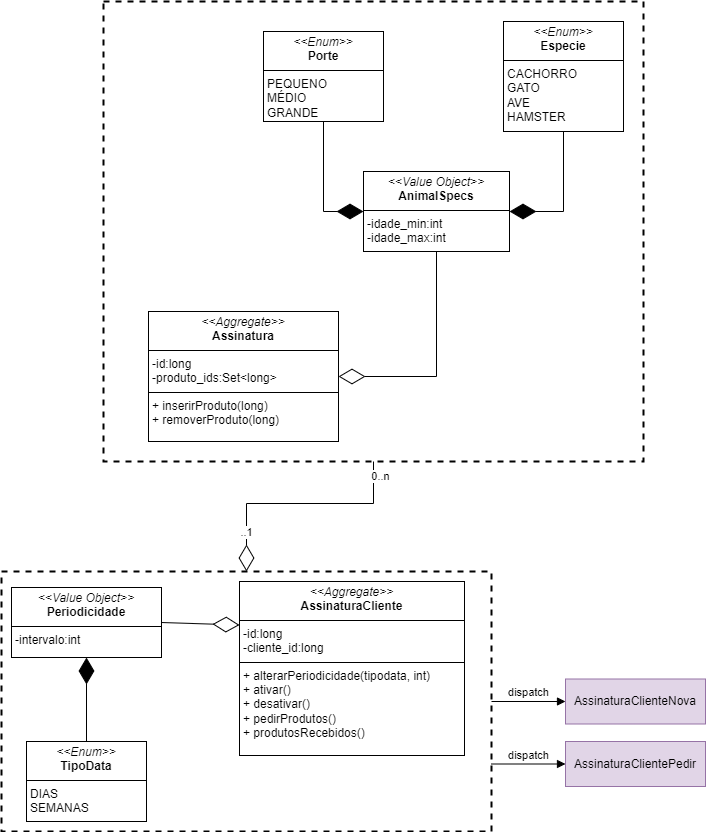

The diagram above was exported from draw.io. Its source (the exported page's mxGraphModel, read from the mxfile embedded in the PNG):
<mxGraphModel dx="1434" dy="780" grid="1" gridSize="14" guides="1" tooltips="1" connect="1" arrows="1" fold="1" page="1" pageScale="1" pageWidth="827" pageHeight="1169" math="0" shadow="0">
  <root>
    <mxCell id="WIyWlLk6GJQsqaUBKTNV-0" />
    <mxCell id="WIyWlLk6GJQsqaUBKTNV-1" parent="WIyWlLk6GJQsqaUBKTNV-0" />
    <mxCell id="xvuDiNSKCmAKDbUO5PQF-31" value="" style="rounded=0;whiteSpace=wrap;html=1;fillColor=none;dashed=1;strokeColor=#000000;strokeWidth=2;" parent="WIyWlLk6GJQsqaUBKTNV-1" vertex="1">
      <mxGeometry x="200" y="30" width="540" height="460" as="geometry" />
    </mxCell>
    <mxCell id="xvuDiNSKCmAKDbUO5PQF-30" value="" style="rounded=0;whiteSpace=wrap;html=1;fillColor=none;dashed=1;strokeColor=#000000;strokeWidth=2;" parent="WIyWlLk6GJQsqaUBKTNV-1" vertex="1">
      <mxGeometry x="98" y="600" width="490" height="260" as="geometry" />
    </mxCell>
    <mxCell id="xvuDiNSKCmAKDbUO5PQF-0" value="&lt;p style=&quot;margin:0px;margin-top:4px;text-align:center;&quot;&gt;&lt;i&gt;&amp;lt;&amp;lt;Aggregate&amp;gt;&amp;gt;&lt;/i&gt;&lt;br&gt;&lt;b&gt;Assinatura&lt;/b&gt;&lt;/p&gt;&lt;hr size=&quot;1&quot; style=&quot;border-style:solid;&quot;&gt;&lt;p style=&quot;margin:0px;margin-left:4px;&quot;&gt;-id:long&lt;/p&gt;&lt;p style=&quot;margin:0px;margin-left:4px;&quot;&gt;-produto_ids:Set&amp;lt;long&amp;gt;&lt;/p&gt;&lt;hr size=&quot;1&quot; style=&quot;border-style:solid;&quot;&gt;&lt;p style=&quot;margin:0px;margin-left:4px;&quot;&gt;+ inserirProduto(long)&lt;/p&gt;&lt;p style=&quot;margin:0px;margin-left:4px;&quot;&gt;+ removerProduto(long)&lt;/p&gt;" style="verticalAlign=top;align=left;overflow=fill;html=1;whiteSpace=wrap;" parent="WIyWlLk6GJQsqaUBKTNV-1" vertex="1">
      <mxGeometry x="245" y="340" width="190" height="130" as="geometry" />
    </mxCell>
    <mxCell id="xvuDiNSKCmAKDbUO5PQF-10" value="&lt;p style=&quot;margin:0px;margin-top:4px;text-align:center;&quot;&gt;&lt;i&gt;&amp;lt;&amp;lt;Value Object&amp;gt;&amp;gt;&lt;/i&gt;&lt;br&gt;&lt;b&gt;AnimalSpecs&lt;/b&gt;&lt;/p&gt;&lt;hr size=&quot;1&quot; style=&quot;border-style:solid;&quot;&gt;&lt;p style=&quot;margin:0px;margin-left:4px;&quot;&gt;&lt;span style=&quot;background-color: initial;&quot;&gt;-idade_min:int&lt;/span&gt;&lt;br&gt;&lt;/p&gt;&lt;p style=&quot;margin:0px;margin-left:4px;&quot;&gt;-idade_max:int&lt;/p&gt;" style="verticalAlign=top;align=left;overflow=fill;html=1;whiteSpace=wrap;strokeColor=default;" parent="WIyWlLk6GJQsqaUBKTNV-1" vertex="1">
      <mxGeometry x="460" y="200" width="146" height="80" as="geometry" />
    </mxCell>
    <mxCell id="xvuDiNSKCmAKDbUO5PQF-11" value="&lt;p style=&quot;margin:0px;margin-top:4px;text-align:center;&quot;&gt;&lt;i&gt;&amp;lt;&amp;lt;Enum&amp;gt;&amp;gt;&lt;/i&gt;&lt;br&gt;&lt;b&gt;Porte&lt;/b&gt;&lt;/p&gt;&lt;hr size=&quot;1&quot; style=&quot;border-style:solid;&quot;&gt;&lt;p style=&quot;margin:0px;margin-left:4px;&quot;&gt;PEQUENO&lt;/p&gt;&lt;p style=&quot;margin:0px;margin-left:4px;&quot;&gt;MÉDIO&lt;/p&gt;&lt;p style=&quot;margin:0px;margin-left:4px;&quot;&gt;GRANDE&lt;/p&gt;" style="verticalAlign=top;align=left;overflow=fill;html=1;whiteSpace=wrap;strokeColor=default;" parent="WIyWlLk6GJQsqaUBKTNV-1" vertex="1">
      <mxGeometry x="360" y="60" width="120" height="90" as="geometry" />
    </mxCell>
    <mxCell id="xvuDiNSKCmAKDbUO5PQF-12" value="&lt;p style=&quot;margin:0px;margin-top:4px;text-align:center;&quot;&gt;&lt;i&gt;&amp;lt;&amp;lt;Enum&amp;gt;&amp;gt;&lt;/i&gt;&lt;br&gt;&lt;b&gt;Especie&lt;/b&gt;&lt;/p&gt;&lt;hr size=&quot;1&quot; style=&quot;border-style:solid;&quot;&gt;&lt;p style=&quot;margin:0px;margin-left:4px;&quot;&gt;CACHORRO&lt;/p&gt;&lt;p style=&quot;margin:0px;margin-left:4px;&quot;&gt;GATO&lt;/p&gt;&lt;p style=&quot;margin:0px;margin-left:4px;&quot;&gt;AVE&lt;/p&gt;&lt;p style=&quot;margin:0px;margin-left:4px;&quot;&gt;HAMSTER&lt;/p&gt;" style="verticalAlign=top;align=left;overflow=fill;html=1;whiteSpace=wrap;strokeColor=default;" parent="WIyWlLk6GJQsqaUBKTNV-1" vertex="1">
      <mxGeometry x="600" y="50" width="120" height="110" as="geometry" />
    </mxCell>
    <mxCell id="xvuDiNSKCmAKDbUO5PQF-15" value="" style="endArrow=diamondThin;endFill=1;endSize=24;html=1;rounded=0;exitX=0.5;exitY=1;exitDx=0;exitDy=0;entryX=0;entryY=0.5;entryDx=0;entryDy=0;" parent="WIyWlLk6GJQsqaUBKTNV-1" source="xvuDiNSKCmAKDbUO5PQF-11" target="xvuDiNSKCmAKDbUO5PQF-10" edge="1">
      <mxGeometry width="160" relative="1" as="geometry">
        <mxPoint x="360" y="220" as="sourcePoint" />
        <mxPoint x="520" y="220" as="targetPoint" />
        <Array as="points">
          <mxPoint x="420" y="240" />
        </Array>
      </mxGeometry>
    </mxCell>
    <mxCell id="xvuDiNSKCmAKDbUO5PQF-17" value="" style="endArrow=diamondThin;endFill=1;endSize=24;html=1;rounded=0;exitX=0.5;exitY=1;exitDx=0;exitDy=0;entryX=1;entryY=0.5;entryDx=0;entryDy=0;" parent="WIyWlLk6GJQsqaUBKTNV-1" source="xvuDiNSKCmAKDbUO5PQF-12" target="xvuDiNSKCmAKDbUO5PQF-10" edge="1">
      <mxGeometry width="160" relative="1" as="geometry">
        <mxPoint x="630" y="160" as="sourcePoint" />
        <mxPoint x="670" y="250" as="targetPoint" />
        <Array as="points">
          <mxPoint x="660" y="240" />
        </Array>
      </mxGeometry>
    </mxCell>
    <mxCell id="xvuDiNSKCmAKDbUO5PQF-19" value="" style="endArrow=diamondThin;endFill=0;endSize=24;html=1;rounded=0;entryX=1;entryY=0.5;entryDx=0;entryDy=0;exitX=0.5;exitY=1;exitDx=0;exitDy=0;" parent="WIyWlLk6GJQsqaUBKTNV-1" source="xvuDiNSKCmAKDbUO5PQF-10" target="xvuDiNSKCmAKDbUO5PQF-0" edge="1">
      <mxGeometry width="160" relative="1" as="geometry">
        <mxPoint x="480" y="400" as="sourcePoint" />
        <mxPoint x="430" y="370" as="targetPoint" />
        <Array as="points">
          <mxPoint x="533" y="405" />
        </Array>
      </mxGeometry>
    </mxCell>
    <mxCell id="xvuDiNSKCmAKDbUO5PQF-23" value="&lt;p style=&quot;margin:0px;margin-top:4px;text-align:center;&quot;&gt;&lt;i&gt;&amp;lt;&amp;lt;&lt;/i&gt;&lt;i&gt;Aggregate&lt;/i&gt;&lt;i&gt;&amp;gt;&amp;gt;&lt;/i&gt;&lt;br&gt;&lt;b&gt;AssinaturaCliente&lt;/b&gt;&lt;/p&gt;&lt;hr size=&quot;1&quot; style=&quot;border-style:solid;&quot;&gt;&lt;p style=&quot;margin:0px;margin-left:4px;&quot;&gt;-id:long&lt;/p&gt;&lt;p style=&quot;margin:0px;margin-left:4px;&quot;&gt;-cliente_id:long&lt;/p&gt;&lt;hr size=&quot;1&quot; style=&quot;border-style:solid;&quot;&gt;&lt;p style=&quot;margin:0px;margin-left:4px;&quot;&gt;+ alterarPeriodicidade(tipodata, int)&lt;/p&gt;&lt;p style=&quot;margin:0px;margin-left:4px;&quot;&gt;+ ativar()&lt;/p&gt;&lt;p style=&quot;margin:0px;margin-left:4px;&quot;&gt;+ desativar()&lt;/p&gt;&lt;p style=&quot;margin:0px;margin-left:4px;&quot;&gt;+ pedirProdutos()&lt;/p&gt;&lt;p style=&quot;margin:0px;margin-left:4px;&quot;&gt;+ produtosRecebidos()&lt;/p&gt;" style="verticalAlign=top;align=left;overflow=fill;html=1;whiteSpace=wrap;" parent="WIyWlLk6GJQsqaUBKTNV-1" vertex="1">
      <mxGeometry x="336" y="610" width="225" height="174" as="geometry" />
    </mxCell>
    <mxCell id="xvuDiNSKCmAKDbUO5PQF-24" value="&lt;p style=&quot;margin:0px;margin-top:4px;text-align:center;&quot;&gt;&lt;i&gt;&amp;lt;&amp;lt;Value Object&amp;gt;&amp;gt;&lt;/i&gt;&lt;br&gt;&lt;b&gt;Periodicidade&lt;/b&gt;&lt;/p&gt;&lt;hr size=&quot;1&quot; style=&quot;border-style:solid;&quot;&gt;&lt;p style=&quot;margin:0px;margin-left:4px;&quot;&gt;-intervalo:int&lt;/p&gt;" style="verticalAlign=top;align=left;overflow=fill;html=1;whiteSpace=wrap;strokeColor=default;" parent="WIyWlLk6GJQsqaUBKTNV-1" vertex="1">
      <mxGeometry x="108" y="616" width="150" height="70" as="geometry" />
    </mxCell>
    <mxCell id="xvuDiNSKCmAKDbUO5PQF-25" value="&lt;p style=&quot;margin:0px;margin-top:4px;text-align:center;&quot;&gt;&lt;i&gt;&amp;lt;&amp;lt;Enum&amp;gt;&amp;gt;&lt;/i&gt;&lt;br&gt;&lt;b&gt;TipoData&lt;/b&gt;&lt;/p&gt;&lt;hr size=&quot;1&quot; style=&quot;border-style:solid;&quot;&gt;&lt;p style=&quot;margin:0px;margin-left:4px;&quot;&gt;DIAS&lt;/p&gt;&lt;p style=&quot;margin:0px;margin-left:4px;&quot;&gt;SEMANAS&lt;/p&gt;" style="verticalAlign=top;align=left;overflow=fill;html=1;whiteSpace=wrap;strokeColor=default;" parent="WIyWlLk6GJQsqaUBKTNV-1" vertex="1">
      <mxGeometry x="123" y="770" width="120" height="80" as="geometry" />
    </mxCell>
    <mxCell id="xvuDiNSKCmAKDbUO5PQF-26" value="" style="endArrow=diamondThin;endFill=1;endSize=24;html=1;rounded=0;exitX=0.5;exitY=0;exitDx=0;exitDy=0;entryX=0.5;entryY=1;entryDx=0;entryDy=0;" parent="WIyWlLk6GJQsqaUBKTNV-1" source="xvuDiNSKCmAKDbUO5PQF-25" target="xvuDiNSKCmAKDbUO5PQF-24" edge="1">
      <mxGeometry width="160" relative="1" as="geometry">
        <mxPoint x="123" y="830" as="sourcePoint" />
        <mxPoint x="188" y="720" as="targetPoint" />
      </mxGeometry>
    </mxCell>
    <mxCell id="xvuDiNSKCmAKDbUO5PQF-27" value="" style="endArrow=diamondThin;endFill=0;endSize=24;html=1;rounded=0;entryX=0;entryY=0.25;entryDx=0;entryDy=0;exitX=1;exitY=0.5;exitDx=0;exitDy=0;" parent="WIyWlLk6GJQsqaUBKTNV-1" source="xvuDiNSKCmAKDbUO5PQF-24" target="xvuDiNSKCmAKDbUO5PQF-23" edge="1">
      <mxGeometry width="160" relative="1" as="geometry">
        <mxPoint x="283" y="950" as="sourcePoint" />
        <mxPoint x="258" y="985" as="targetPoint" />
        <Array as="points" />
      </mxGeometry>
    </mxCell>
    <mxCell id="xvuDiNSKCmAKDbUO5PQF-29" value="" style="endArrow=diamondThin;endFill=0;endSize=24;html=1;rounded=0;entryX=0.5;entryY=0;entryDx=0;entryDy=0;exitX=0.5;exitY=1;exitDx=0;exitDy=0;" parent="WIyWlLk6GJQsqaUBKTNV-1" source="xvuDiNSKCmAKDbUO5PQF-31" target="xvuDiNSKCmAKDbUO5PQF-30" edge="1">
      <mxGeometry width="160" relative="1" as="geometry">
        <mxPoint x="340" y="490" as="sourcePoint" />
        <mxPoint x="340" y="600" as="targetPoint" />
        <Array as="points">
          <mxPoint x="470" y="532" />
          <mxPoint x="343" y="532" />
        </Array>
      </mxGeometry>
    </mxCell>
    <mxCell id="xvuDiNSKCmAKDbUO5PQF-35" value="0..n" style="edgeLabel;html=1;align=center;verticalAlign=middle;resizable=0;points=[];" parent="xvuDiNSKCmAKDbUO5PQF-29" connectable="0" vertex="1">
      <mxGeometry x="-0.5429" y="2" relative="1" as="geometry">
        <mxPoint x="18" y="-30" as="offset" />
      </mxGeometry>
    </mxCell>
    <mxCell id="xvuDiNSKCmAKDbUO5PQF-36" value="..1" style="edgeLabel;html=1;align=center;verticalAlign=middle;resizable=0;points=[];" parent="xvuDiNSKCmAKDbUO5PQF-29" connectable="0" vertex="1">
      <mxGeometry x="0.5143" y="-1" relative="1" as="geometry">
        <mxPoint y="18" as="offset" />
      </mxGeometry>
    </mxCell>
    <mxCell id="xvuDiNSKCmAKDbUO5PQF-37" value="AssinaturaClienteNova" style="rounded=0;whiteSpace=wrap;html=1;fillColor=#e1d5e7;strokeColor=#9673a6;" parent="WIyWlLk6GJQsqaUBKTNV-1" vertex="1">
      <mxGeometry x="662" y="707.5" width="140" height="45" as="geometry" />
    </mxCell>
    <mxCell id="xvuDiNSKCmAKDbUO5PQF-38" value="dispatch" style="html=1;verticalAlign=bottom;endArrow=block;curved=0;rounded=0;entryX=0;entryY=0.5;entryDx=0;entryDy=0;exitX=1;exitY=0.5;exitDx=0;exitDy=0;" parent="WIyWlLk6GJQsqaUBKTNV-1" source="xvuDiNSKCmAKDbUO5PQF-30" target="xvuDiNSKCmAKDbUO5PQF-37" edge="1">
      <mxGeometry width="80" relative="1" as="geometry">
        <mxPoint x="600" y="648" as="sourcePoint" />
        <mxPoint x="618" y="660" as="targetPoint" />
      </mxGeometry>
    </mxCell>
    <mxCell id="AKrN121ozcKBXklsuIFk-1" value="AssinaturaClientePedir" style="rounded=0;whiteSpace=wrap;html=1;fillColor=#e1d5e7;strokeColor=#9673a6;" parent="WIyWlLk6GJQsqaUBKTNV-1" vertex="1">
      <mxGeometry x="662" y="770" width="140" height="45" as="geometry" />
    </mxCell>
    <mxCell id="AKrN121ozcKBXklsuIFk-2" value="dispatch" style="html=1;verticalAlign=bottom;endArrow=block;curved=0;rounded=0;entryX=0;entryY=0.5;entryDx=0;entryDy=0;exitX=1;exitY=0.5;exitDx=0;exitDy=0;" parent="WIyWlLk6GJQsqaUBKTNV-1" target="AKrN121ozcKBXklsuIFk-1" edge="1">
      <mxGeometry width="80" relative="1" as="geometry">
        <mxPoint x="588" y="792.5" as="sourcePoint" />
        <mxPoint x="618" y="722.5" as="targetPoint" />
      </mxGeometry>
    </mxCell>
  </root>
</mxGraphModel>